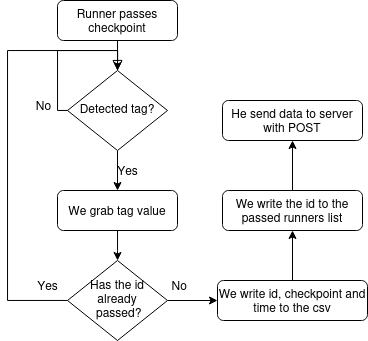

The diagram above was exported from draw.io. Its source (the exported page's mxGraphModel, read from the mxfile embedded in the PNG):
<mxGraphModel dx="621" dy="693" grid="1" gridSize="10" guides="1" tooltips="1" connect="1" arrows="1" fold="1" page="1" pageScale="1" pageWidth="827" pageHeight="1169" math="0" shadow="0">
  <root>
    <mxCell id="0" />
    <mxCell id="1" parent="0" />
    <mxCell id="Uyh12x4XrpkgB3w-MFs9-1" value="" style="rounded=0;html=1;jettySize=auto;orthogonalLoop=1;fontSize=11;endArrow=block;endFill=0;endSize=8;strokeWidth=1;shadow=0;labelBackgroundColor=none;edgeStyle=orthogonalEdgeStyle;" edge="1" parent="1" source="Uyh12x4XrpkgB3w-MFs9-2" target="Uyh12x4XrpkgB3w-MFs9-5">
      <mxGeometry relative="1" as="geometry" />
    </mxCell>
    <mxCell id="Uyh12x4XrpkgB3w-MFs9-2" value="Runner passes checkpoint" style="rounded=1;whiteSpace=wrap;html=1;fontSize=12;glass=0;strokeWidth=1;shadow=0;" vertex="1" parent="1">
      <mxGeometry x="160" y="100" width="120" height="40" as="geometry" />
    </mxCell>
    <mxCell id="Uyh12x4XrpkgB3w-MFs9-3" style="edgeStyle=orthogonalEdgeStyle;rounded=0;orthogonalLoop=1;jettySize=auto;html=1;entryX=0.5;entryY=0;entryDx=0;entryDy=0;" edge="1" parent="1" source="Uyh12x4XrpkgB3w-MFs9-5" target="Uyh12x4XrpkgB3w-MFs9-5">
      <mxGeometry relative="1" as="geometry">
        <mxPoint x="145" y="210" as="targetPoint" />
        <Array as="points">
          <mxPoint x="220" y="150" />
          <mxPoint x="160" y="150" />
          <mxPoint x="160" y="210" />
          <mxPoint x="220" y="210" />
        </Array>
      </mxGeometry>
    </mxCell>
    <mxCell id="Uyh12x4XrpkgB3w-MFs9-4" style="edgeStyle=orthogonalEdgeStyle;rounded=0;orthogonalLoop=1;jettySize=auto;html=1;" edge="1" parent="1" source="Uyh12x4XrpkgB3w-MFs9-5" target="Uyh12x4XrpkgB3w-MFs9-7">
      <mxGeometry relative="1" as="geometry" />
    </mxCell>
    <mxCell id="Uyh12x4XrpkgB3w-MFs9-5" value="Detected tag?" style="rhombus;whiteSpace=wrap;html=1;shadow=0;fontFamily=Helvetica;fontSize=12;align=center;strokeWidth=1;spacing=6;spacingTop=-4;" vertex="1" parent="1">
      <mxGeometry x="170" y="170" width="100" height="80" as="geometry" />
    </mxCell>
    <mxCell id="Uyh12x4XrpkgB3w-MFs9-6" style="edgeStyle=orthogonalEdgeStyle;rounded=0;orthogonalLoop=1;jettySize=auto;html=1;" edge="1" parent="1" source="Uyh12x4XrpkgB3w-MFs9-7">
      <mxGeometry relative="1" as="geometry">
        <mxPoint x="220.04347826086962" y="360" as="targetPoint" />
      </mxGeometry>
    </mxCell>
    <mxCell id="Uyh12x4XrpkgB3w-MFs9-7" value="&lt;div&gt;We grab tag value&lt;br&gt;&lt;/div&gt;" style="rounded=1;whiteSpace=wrap;html=1;fontSize=12;glass=0;strokeWidth=1;shadow=0;" vertex="1" parent="1">
      <mxGeometry x="160" y="290" width="120" height="40" as="geometry" />
    </mxCell>
    <mxCell id="Uyh12x4XrpkgB3w-MFs9-8" style="edgeStyle=orthogonalEdgeStyle;rounded=0;orthogonalLoop=1;jettySize=auto;html=1;entryX=0.5;entryY=0;entryDx=0;entryDy=0;" edge="1" parent="1" source="Uyh12x4XrpkgB3w-MFs9-10" target="Uyh12x4XrpkgB3w-MFs9-5">
      <mxGeometry relative="1" as="geometry">
        <mxPoint x="522.5" y="575" as="targetPoint" />
        <Array as="points">
          <mxPoint x="110" y="400" />
          <mxPoint x="110" y="150" />
          <mxPoint x="220" y="150" />
        </Array>
      </mxGeometry>
    </mxCell>
    <mxCell id="Uyh12x4XrpkgB3w-MFs9-39" style="edgeStyle=orthogonalEdgeStyle;rounded=0;orthogonalLoop=1;jettySize=auto;html=1;" edge="1" parent="1" source="Uyh12x4XrpkgB3w-MFs9-10" target="Uyh12x4XrpkgB3w-MFs9-18">
      <mxGeometry relative="1" as="geometry" />
    </mxCell>
    <mxCell id="Uyh12x4XrpkgB3w-MFs9-10" value="&lt;div&gt;Has the id already&lt;/div&gt;&lt;div&gt;&amp;nbsp;passed?&lt;/div&gt;" style="rhombus;whiteSpace=wrap;html=1;shadow=0;fontFamily=Helvetica;fontSize=12;align=center;strokeWidth=1;spacing=6;spacingTop=-4;" vertex="1" parent="1">
      <mxGeometry x="170" y="360" width="100" height="80" as="geometry" />
    </mxCell>
    <mxCell id="Uyh12x4XrpkgB3w-MFs9-15" style="edgeStyle=orthogonalEdgeStyle;rounded=0;orthogonalLoop=1;jettySize=auto;html=1;" edge="1" parent="1" source="Uyh12x4XrpkgB3w-MFs9-16" target="Uyh12x4XrpkgB3w-MFs9-28">
      <mxGeometry relative="1" as="geometry" />
    </mxCell>
    <mxCell id="Uyh12x4XrpkgB3w-MFs9-16" value="&lt;div&gt;We write the id to the passed runners list&lt;br&gt;&lt;/div&gt;" style="rounded=1;whiteSpace=wrap;html=1;fontSize=12;glass=0;strokeWidth=1;shadow=0;" vertex="1" parent="1">
      <mxGeometry x="325" y="290" width="140" height="40" as="geometry" />
    </mxCell>
    <mxCell id="Uyh12x4XrpkgB3w-MFs9-17" style="edgeStyle=orthogonalEdgeStyle;rounded=0;orthogonalLoop=1;jettySize=auto;html=1;" edge="1" parent="1" source="Uyh12x4XrpkgB3w-MFs9-18" target="Uyh12x4XrpkgB3w-MFs9-16">
      <mxGeometry relative="1" as="geometry" />
    </mxCell>
    <mxCell id="Uyh12x4XrpkgB3w-MFs9-18" value="We write id, checkpoint and time to the csv" style="rounded=1;whiteSpace=wrap;html=1;fontSize=12;glass=0;strokeWidth=1;shadow=0;" vertex="1" parent="1">
      <mxGeometry x="320" y="380" width="150" height="40" as="geometry" />
    </mxCell>
    <mxCell id="Uyh12x4XrpkgB3w-MFs9-22" value="Yes" style="text;html=1;align=center;verticalAlign=middle;resizable=0;points=[];autosize=1;strokeColor=none;fillColor=none;" vertex="1" parent="1">
      <mxGeometry x="130" y="370" width="40" height="30" as="geometry" />
    </mxCell>
    <mxCell id="Uyh12x4XrpkgB3w-MFs9-28" value="&lt;div&gt;He send data to server with POST&lt;br&gt;&lt;/div&gt;" style="rounded=1;whiteSpace=wrap;html=1;fontSize=12;glass=0;strokeWidth=1;shadow=0;" vertex="1" parent="1">
      <mxGeometry x="325" y="200" width="140" height="40" as="geometry" />
    </mxCell>
    <mxCell id="Uyh12x4XrpkgB3w-MFs9-31" value="&lt;div&gt;&amp;nbsp;No&lt;/div&gt;" style="text;html=1;align=center;verticalAlign=middle;resizable=0;points=[];autosize=1;strokeColor=none;fillColor=none;" vertex="1" parent="1">
      <mxGeometry x="260" y="370" width="40" height="30" as="geometry" />
    </mxCell>
    <mxCell id="Uyh12x4XrpkgB3w-MFs9-33" value="No" style="text;html=1;align=center;verticalAlign=middle;resizable=0;points=[];autosize=1;strokeColor=none;fillColor=none;" vertex="1" parent="1">
      <mxGeometry x="126.25" y="190" width="40" height="30" as="geometry" />
    </mxCell>
    <mxCell id="Uyh12x4XrpkgB3w-MFs9-34" value="Yes" style="text;html=1;align=center;verticalAlign=middle;resizable=0;points=[];autosize=1;strokeColor=none;fillColor=none;" vertex="1" parent="1">
      <mxGeometry x="210" y="255" width="40" height="30" as="geometry" />
    </mxCell>
  </root>
</mxGraphModel>